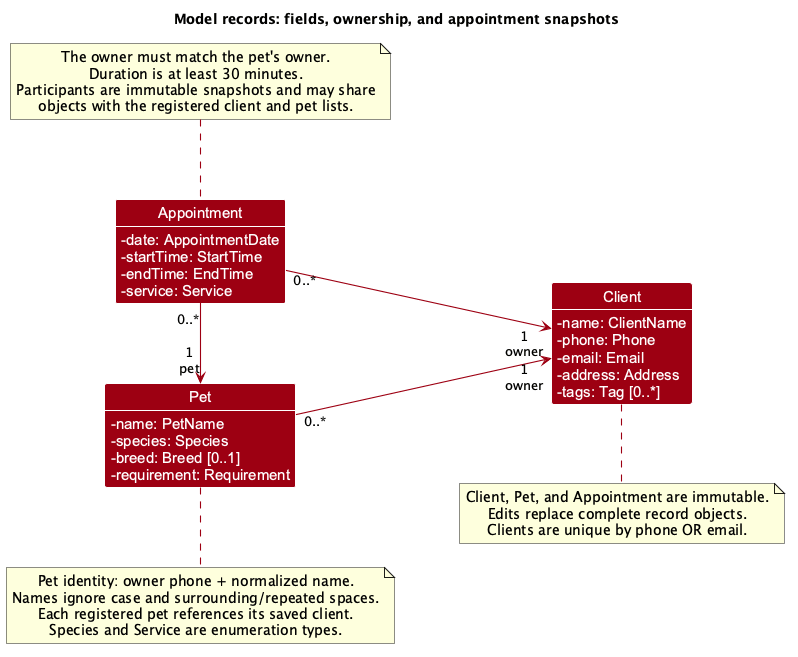

The diagram above was rendered by PlantUML. Its source (embedded in the PNG):
@startuml
' Domain detail; ModelClassDiagram shows the API and record containers.
!define MODEL_COLOR #9D0012
skinparam style strictuml
skinparam arrowThickness 1.1
skinparam arrowColor MODEL_COLOR
skinparam classBackgroundColor MODEL_COLOR
skinparam class {
    FontColor #FFFFFF
    FontSize 16
    BorderThickness 1
    BorderColor #FFFFFF
    StereotypeFontColor #FFFFFF
    FontName Arial
    AttributeFontColor #FFFFFF
    AttributeFontSize 15
    AttributeFontName Arial
}
skinparam noteFontSize 14
skinparam DefaultTextAlignment center
skinparam Shadowing false
skinparam nodesep 80
skinparam ranksep 65
hide circle
hide empty members
skinparam classAttributeIconSize 0
left to right direction

title Model records: fields, ownership, and appointment snapshots

class Client {
    - name: ClientName
    - phone: Phone
    - email: Email
    - address: Address
    - tags: Tag [0..*]
}

class Pet {
    - name: PetName
    - species: Species
    - breed: Breed [0..1]
    - requirement: Requirement
}

class Appointment {
    - date: AppointmentDate
    - startTime: StartTime
    - endTime: EndTime
    - service: Service
}

' Participant references are shown only as associations, not duplicated as attributes.
Appointment "0..*" -right-> "1\npet" Pet
Pet "0..*" -right-> "1\nowner" Client
Appointment "0..*" --> "1\nowner" Client

note bottom of Client
  Client, Pet, and Appointment are immutable.
  Edits replace complete record objects.
  Clients are unique by phone OR email.
end note

note bottom of Pet
  Pet identity: owner phone + normalized name.
  Names ignore case and surrounding/repeated spaces.
  Each registered pet references its saved client.
  Species and Service are enumeration types.
end note

note top of Appointment
  The owner must match the pet's owner.
  Duration is at least 30 minutes.
  Participants are immutable snapshots and may share
  objects with the registered client and pet lists.
end note

@enduml